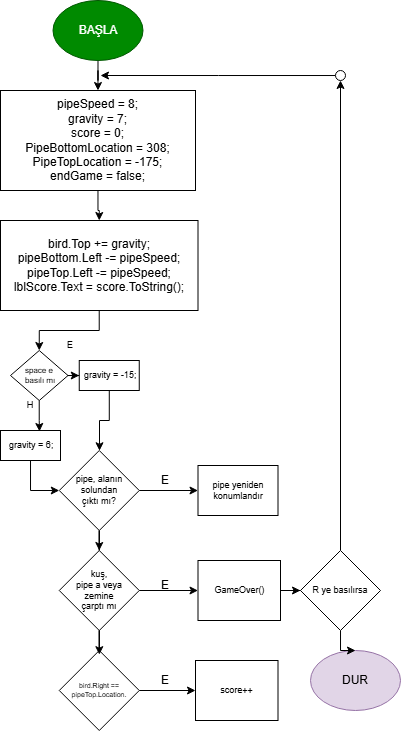

The diagram above was exported from draw.io. Its source (the exported page's mxGraphModel, read from the mxfile embedded in the PNG):
<mxGraphModel dx="895" dy="490" grid="1" gridSize="10" guides="1" tooltips="1" connect="1" arrows="1" fold="1" page="1" pageScale="1" pageWidth="827" pageHeight="1169" background="#FFFFFF" math="0" shadow="0">
  <root>
    <mxCell id="0" />
    <mxCell id="1" parent="0" />
    <mxCell id="5fDDOQUIspGQVliV0_MQ-5" style="edgeStyle=orthogonalEdgeStyle;rounded=0;orthogonalLoop=1;jettySize=auto;html=1;" parent="1" source="5fDDOQUIspGQVliV0_MQ-1" target="5fDDOQUIspGQVliV0_MQ-3" edge="1">
      <mxGeometry relative="1" as="geometry" />
    </mxCell>
    <mxCell id="5fDDOQUIspGQVliV0_MQ-1" value="BAŞLA" style="ellipse;whiteSpace=wrap;html=1;fillColor=#008a00;fontColor=#ffffff;strokeColor=#005700;" parent="1" vertex="1">
      <mxGeometry x="92.5" y="30" width="90" height="60" as="geometry" />
    </mxCell>
    <mxCell id="5fDDOQUIspGQVliV0_MQ-2" value="DUR" style="ellipse;whiteSpace=wrap;html=1;fillColor=#e1d5e7;strokeColor=#9673a6;" parent="1" vertex="1">
      <mxGeometry x="350" y="680" width="90" height="60" as="geometry" />
    </mxCell>
    <mxCell id="5fDDOQUIspGQVliV0_MQ-7" style="edgeStyle=orthogonalEdgeStyle;rounded=0;orthogonalLoop=1;jettySize=auto;html=1;entryX=0.5;entryY=0;entryDx=0;entryDy=0;" parent="1" source="5fDDOQUIspGQVliV0_MQ-3" target="5fDDOQUIspGQVliV0_MQ-4" edge="1">
      <mxGeometry relative="1" as="geometry" />
    </mxCell>
    <mxCell id="5fDDOQUIspGQVliV0_MQ-3" value="&lt;div&gt;pipeSpeed = 8;&lt;/div&gt;&lt;div&gt;gravity = 7;&lt;/div&gt;&lt;div&gt;score = 0;&lt;/div&gt;&lt;div&gt;PipeBottomLocation = 308;&lt;/div&gt;&lt;div&gt;PipeTopLocation = -175;&lt;/div&gt;&lt;div&gt;endGame = false;&lt;/div&gt;" style="rounded=0;whiteSpace=wrap;html=1;align=center;" parent="1" vertex="1">
      <mxGeometry x="40" y="120" width="195" height="100" as="geometry" />
    </mxCell>
    <mxCell id="5fDDOQUIspGQVliV0_MQ-38" style="edgeStyle=orthogonalEdgeStyle;rounded=0;orthogonalLoop=1;jettySize=auto;html=1;entryX=0.5;entryY=0;entryDx=0;entryDy=0;" parent="1" source="5fDDOQUIspGQVliV0_MQ-4" target="5fDDOQUIspGQVliV0_MQ-35" edge="1">
      <mxGeometry relative="1" as="geometry" />
    </mxCell>
    <mxCell id="5fDDOQUIspGQVliV0_MQ-4" value="&lt;div&gt;bird.Top += gravity;&lt;/div&gt;&lt;div&gt;pipeBottom.Left -= pipeSpeed;&lt;/div&gt;&lt;div&gt;pipeTop.Left -= pipeSpeed;&lt;/div&gt;&lt;div&gt;lblScore.Text = score.ToString();&lt;/div&gt;" style="rounded=0;whiteSpace=wrap;html=1;" parent="1" vertex="1">
      <mxGeometry x="40" y="250" width="197.5" height="90" as="geometry" />
    </mxCell>
    <mxCell id="5fDDOQUIspGQVliV0_MQ-11" style="edgeStyle=orthogonalEdgeStyle;rounded=0;orthogonalLoop=1;jettySize=auto;html=1;entryX=0.5;entryY=0;entryDx=0;entryDy=0;" parent="1" source="5fDDOQUIspGQVliV0_MQ-8" target="5fDDOQUIspGQVliV0_MQ-10" edge="1">
      <mxGeometry relative="1" as="geometry" />
    </mxCell>
    <mxCell id="5fDDOQUIspGQVliV0_MQ-13" value="" style="edgeStyle=orthogonalEdgeStyle;rounded=0;orthogonalLoop=1;jettySize=auto;html=1;" parent="1" source="5fDDOQUIspGQVliV0_MQ-8" target="5fDDOQUIspGQVliV0_MQ-12" edge="1">
      <mxGeometry relative="1" as="geometry" />
    </mxCell>
    <mxCell id="5fDDOQUIspGQVliV0_MQ-8" value="pipe, alanın solundan&lt;div&gt;çıktı mı?&lt;/div&gt;" style="rhombus;whiteSpace=wrap;html=1;fontSize=9;" parent="1" vertex="1">
      <mxGeometry x="98.75" y="480" width="80" height="80" as="geometry" />
    </mxCell>
    <mxCell id="5fDDOQUIspGQVliV0_MQ-15" value="" style="edgeStyle=orthogonalEdgeStyle;rounded=0;orthogonalLoop=1;jettySize=auto;html=1;" parent="1" source="5fDDOQUIspGQVliV0_MQ-10" target="5fDDOQUIspGQVliV0_MQ-14" edge="1">
      <mxGeometry relative="1" as="geometry" />
    </mxCell>
    <mxCell id="5fDDOQUIspGQVliV0_MQ-10" value="kuş,&lt;div&gt;pipe a veya&lt;/div&gt;&lt;div&gt;zemine&lt;div&gt;çarptı mı&lt;/div&gt;&lt;/div&gt;" style="rhombus;whiteSpace=wrap;html=1;fontSize=9;" parent="1" vertex="1">
      <mxGeometry x="98.75" y="580" width="80" height="80" as="geometry" />
    </mxCell>
    <mxCell id="5fDDOQUIspGQVliV0_MQ-12" value="pipe yeniden&lt;div&gt;konumlandır&lt;/div&gt;" style="whiteSpace=wrap;html=1;fontSize=9;" parent="1" vertex="1">
      <mxGeometry x="237.5" y="495" width="80" height="50" as="geometry" />
    </mxCell>
    <mxCell id="upeW7riGKBMN97Jutl9M-2" style="edgeStyle=orthogonalEdgeStyle;rounded=0;orthogonalLoop=1;jettySize=auto;html=1;entryX=0;entryY=0.5;entryDx=0;entryDy=0;" edge="1" parent="1" source="5fDDOQUIspGQVliV0_MQ-14" target="5fDDOQUIspGQVliV0_MQ-25">
      <mxGeometry relative="1" as="geometry" />
    </mxCell>
    <mxCell id="5fDDOQUIspGQVliV0_MQ-14" value="GameOver()" style="whiteSpace=wrap;html=1;fontSize=9;" parent="1" vertex="1">
      <mxGeometry x="237.5" y="590" width="82.5" height="60" as="geometry" />
    </mxCell>
    <mxCell id="5fDDOQUIspGQVliV0_MQ-19" style="edgeStyle=orthogonalEdgeStyle;rounded=0;orthogonalLoop=1;jettySize=auto;html=1;" parent="1" source="5fDDOQUIspGQVliV0_MQ-16" target="5fDDOQUIspGQVliV0_MQ-18" edge="1">
      <mxGeometry relative="1" as="geometry" />
    </mxCell>
    <mxCell id="5fDDOQUIspGQVliV0_MQ-16" value="bird.Right == pipeTop.Location." style="rhombus;whiteSpace=wrap;html=1;fontSize=7;" parent="1" vertex="1">
      <mxGeometry x="98.75" y="680" width="80" height="80" as="geometry" />
    </mxCell>
    <mxCell id="5fDDOQUIspGQVliV0_MQ-17" style="edgeStyle=orthogonalEdgeStyle;rounded=0;orthogonalLoop=1;jettySize=auto;html=1;entryX=0.501;entryY=0.052;entryDx=0;entryDy=0;entryPerimeter=0;" parent="1" source="5fDDOQUIspGQVliV0_MQ-10" target="5fDDOQUIspGQVliV0_MQ-16" edge="1">
      <mxGeometry relative="1" as="geometry" />
    </mxCell>
    <mxCell id="5fDDOQUIspGQVliV0_MQ-18" value="score++" style="whiteSpace=wrap;html=1;fontSize=9;" parent="1" vertex="1">
      <mxGeometry x="235" y="690" width="82.5" height="60" as="geometry" />
    </mxCell>
    <mxCell id="5fDDOQUIspGQVliV0_MQ-22" value="E" style="text;html=1;align=center;verticalAlign=middle;whiteSpace=wrap;rounded=0;" parent="1" vertex="1">
      <mxGeometry x="175" y="495" width="60" height="30" as="geometry" />
    </mxCell>
    <mxCell id="5fDDOQUIspGQVliV0_MQ-23" value="E" style="text;html=1;align=center;verticalAlign=middle;whiteSpace=wrap;rounded=0;" parent="1" vertex="1">
      <mxGeometry x="175" y="600" width="60" height="30" as="geometry" />
    </mxCell>
    <mxCell id="5fDDOQUIspGQVliV0_MQ-24" value="E" style="text;html=1;align=center;verticalAlign=middle;whiteSpace=wrap;rounded=0;" parent="1" vertex="1">
      <mxGeometry x="175" y="695" width="60" height="30" as="geometry" />
    </mxCell>
    <mxCell id="5fDDOQUIspGQVliV0_MQ-27" style="edgeStyle=orthogonalEdgeStyle;rounded=0;orthogonalLoop=1;jettySize=auto;html=1;entryX=0.5;entryY=1;entryDx=0;entryDy=0;" parent="1" source="5fDDOQUIspGQVliV0_MQ-25" target="5fDDOQUIspGQVliV0_MQ-28" edge="1">
      <mxGeometry relative="1" as="geometry">
        <mxPoint x="390" y="370" as="targetPoint" />
      </mxGeometry>
    </mxCell>
    <mxCell id="upeW7riGKBMN97Jutl9M-3" style="edgeStyle=orthogonalEdgeStyle;rounded=0;orthogonalLoop=1;jettySize=auto;html=1;" edge="1" parent="1" source="5fDDOQUIspGQVliV0_MQ-25" target="5fDDOQUIspGQVliV0_MQ-2">
      <mxGeometry relative="1" as="geometry" />
    </mxCell>
    <mxCell id="5fDDOQUIspGQVliV0_MQ-25" value="R ye basılırsa" style="rhombus;whiteSpace=wrap;html=1;fontSize=9;" parent="1" vertex="1">
      <mxGeometry x="340" y="580" width="80" height="80" as="geometry" />
    </mxCell>
    <mxCell id="5fDDOQUIspGQVliV0_MQ-32" style="edgeStyle=orthogonalEdgeStyle;rounded=0;orthogonalLoop=1;jettySize=auto;html=1;" parent="1" source="5fDDOQUIspGQVliV0_MQ-28" edge="1">
      <mxGeometry relative="1" as="geometry">
        <mxPoint x="140" y="105" as="targetPoint" />
      </mxGeometry>
    </mxCell>
    <mxCell id="5fDDOQUIspGQVliV0_MQ-28" value="" style="ellipse;whiteSpace=wrap;html=1;aspect=fixed;" parent="1" vertex="1">
      <mxGeometry x="375" y="100" width="10" height="10" as="geometry" />
    </mxCell>
    <mxCell id="5fDDOQUIspGQVliV0_MQ-57" style="edgeStyle=orthogonalEdgeStyle;rounded=0;orthogonalLoop=1;jettySize=auto;html=1;" parent="1" source="5fDDOQUIspGQVliV0_MQ-35" target="5fDDOQUIspGQVliV0_MQ-49" edge="1">
      <mxGeometry relative="1" as="geometry" />
    </mxCell>
    <mxCell id="5fDDOQUIspGQVliV0_MQ-35" value="space e&lt;div style=&quot;font-size: 8px;&quot;&gt;&amp;nbsp;basılı mı&lt;/div&gt;" style="rhombus;whiteSpace=wrap;html=1;fontSize=8;" parent="1" vertex="1">
      <mxGeometry x="50" y="380" width="57.5" height="50" as="geometry" />
    </mxCell>
    <mxCell id="5fDDOQUIspGQVliV0_MQ-58" style="edgeStyle=orthogonalEdgeStyle;rounded=0;orthogonalLoop=1;jettySize=auto;html=1;" parent="1" source="5fDDOQUIspGQVliV0_MQ-49" target="5fDDOQUIspGQVliV0_MQ-8" edge="1">
      <mxGeometry relative="1" as="geometry">
        <Array as="points">
          <mxPoint x="149" y="450" />
          <mxPoint x="139" y="450" />
        </Array>
      </mxGeometry>
    </mxCell>
    <mxCell id="5fDDOQUIspGQVliV0_MQ-49" value="&amp;nbsp;gravity = -15;" style="rounded=0;whiteSpace=wrap;html=1;fontSize=9;" parent="1" vertex="1">
      <mxGeometry x="118.75" y="390" width="60" height="30" as="geometry" />
    </mxCell>
    <mxCell id="5fDDOQUIspGQVliV0_MQ-50" value="E" style="text;html=1;align=center;verticalAlign=middle;whiteSpace=wrap;rounded=0;fontSize=9;" parent="1" vertex="1">
      <mxGeometry x="80" y="360" width="60" height="30" as="geometry" />
    </mxCell>
    <mxCell id="5fDDOQUIspGQVliV0_MQ-51" value="H" style="text;html=1;align=center;verticalAlign=middle;whiteSpace=wrap;rounded=0;fontSize=9;" parent="1" vertex="1">
      <mxGeometry x="40" y="420" width="60" height="30" as="geometry" />
    </mxCell>
    <mxCell id="5fDDOQUIspGQVliV0_MQ-59" style="edgeStyle=orthogonalEdgeStyle;rounded=0;orthogonalLoop=1;jettySize=auto;html=1;entryX=0;entryY=0.5;entryDx=0;entryDy=0;" parent="1" source="5fDDOQUIspGQVliV0_MQ-52" target="5fDDOQUIspGQVliV0_MQ-8" edge="1">
      <mxGeometry relative="1" as="geometry" />
    </mxCell>
    <mxCell id="5fDDOQUIspGQVliV0_MQ-52" value="&amp;nbsp;gravity = 6;" style="rounded=0;whiteSpace=wrap;html=1;fontSize=9;" parent="1" vertex="1">
      <mxGeometry x="40" y="460" width="60" height="30" as="geometry" />
    </mxCell>
    <mxCell id="5fDDOQUIspGQVliV0_MQ-56" style="edgeStyle=orthogonalEdgeStyle;rounded=0;orthogonalLoop=1;jettySize=auto;html=1;entryX=0.65;entryY=0.033;entryDx=0;entryDy=0;entryPerimeter=0;" parent="1" source="5fDDOQUIspGQVliV0_MQ-35" target="5fDDOQUIspGQVliV0_MQ-52" edge="1">
      <mxGeometry relative="1" as="geometry" />
    </mxCell>
  </root>
</mxGraphModel>